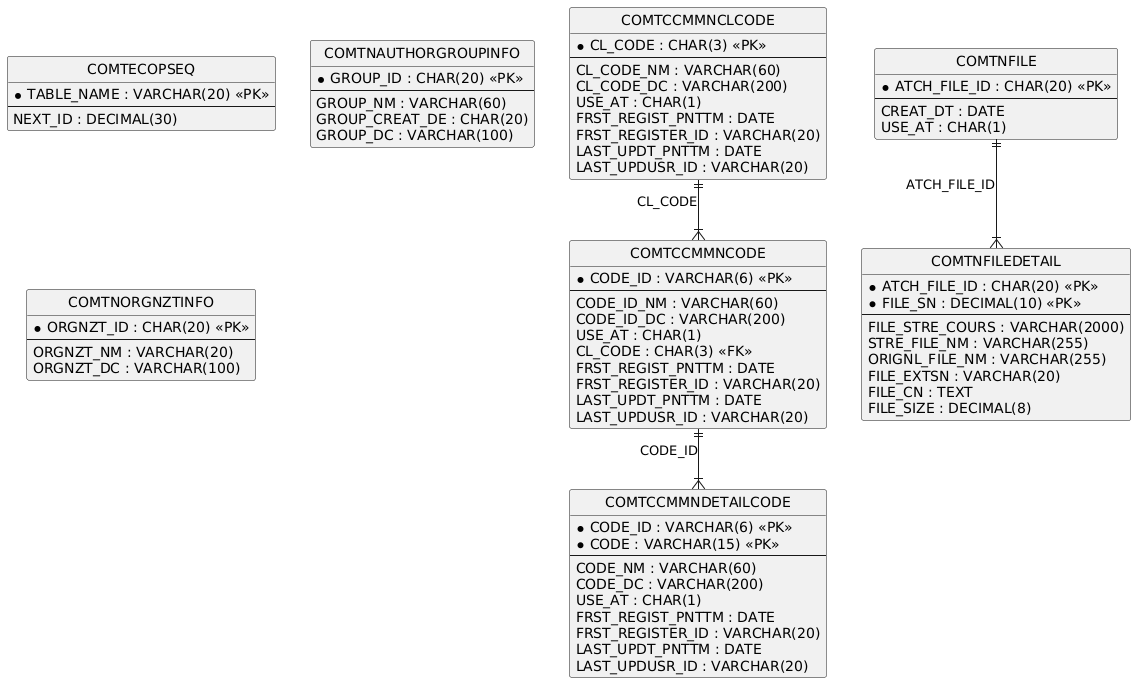

The diagram above was rendered by PlantUML. Its source (embedded in the PNG):
@startuml
hide circle
skinparam linetype ortho

entity "COMTECOPSEQ" as COMTECOPSEQ {
  * TABLE_NAME : VARCHAR(20) <<PK>>
  --
  NEXT_ID : DECIMAL(30)
}

entity "COMTCCMMNCLCODE" as COMTCCMMNCLCODE {
  * CL_CODE : CHAR(3) <<PK>>
  --
  CL_CODE_NM : VARCHAR(60)
  CL_CODE_DC : VARCHAR(200)
  USE_AT : CHAR(1)
  FRST_REGIST_PNTTM : DATE
  FRST_REGISTER_ID : VARCHAR(20)
  LAST_UPDT_PNTTM : DATE
  LAST_UPDUSR_ID : VARCHAR(20)
}

entity "COMTCCMMNCODE" as COMTCCMMNCODE {
  * CODE_ID : VARCHAR(6) <<PK>>
  --
  CODE_ID_NM : VARCHAR(60)
  CODE_ID_DC : VARCHAR(200)
  USE_AT : CHAR(1)
  CL_CODE : CHAR(3) <<FK>>
  FRST_REGIST_PNTTM : DATE
  FRST_REGISTER_ID : VARCHAR(20)
  LAST_UPDT_PNTTM : DATE
  LAST_UPDUSR_ID : VARCHAR(20)
}

entity "COMTCCMMNDETAILCODE" as COMTCCMMNDETAILCODE {
  * CODE_ID : VARCHAR(6) <<PK>>
  * CODE : VARCHAR(15) <<PK>>
  --
  CODE_NM : VARCHAR(60)
  CODE_DC : VARCHAR(200)
  USE_AT : CHAR(1)
  FRST_REGIST_PNTTM : DATE
  FRST_REGISTER_ID : VARCHAR(20)
  LAST_UPDT_PNTTM : DATE
  LAST_UPDUSR_ID : VARCHAR(20)
}

entity "COMTNAUTHORGROUPINFO" as COMTNAUTHORGROUPINFO {
  * GROUP_ID : CHAR(20) <<PK>>
  --
  GROUP_NM : VARCHAR(60)
  GROUP_CREAT_DE : CHAR(20)
  GROUP_DC : VARCHAR(100)
}

entity "COMTNORGNZTINFO" as COMTNORGNZTINFO {
  * ORGNZT_ID : CHAR(20) <<PK>>
  --
  ORGNZT_NM : VARCHAR(20)
  ORGNZT_DC : VARCHAR(100)
}

entity "COMTNFILE" as COMTNFILE {
  * ATCH_FILE_ID : CHAR(20) <<PK>>
  --
  CREAT_DT : DATE
  USE_AT : CHAR(1)
}

entity "COMTNFILEDETAIL" as COMTNFILEDETAIL {
  * ATCH_FILE_ID : CHAR(20) <<PK>>
  * FILE_SN : DECIMAL(10) <<PK>>
  --
  FILE_STRE_COURS : VARCHAR(2000)
  STRE_FILE_NM : VARCHAR(255)
  ORIGNL_FILE_NM : VARCHAR(255)
  FILE_EXTSN : VARCHAR(20)
  FILE_CN : TEXT
  FILE_SIZE : DECIMAL(8)
}

COMTCCMMNCLCODE ||--|{ COMTCCMMNCODE : "CL_CODE"
COMTCCMMNCODE ||--|{ COMTCCMMNDETAILCODE : "CODE_ID"
COMTNFILE ||--|{ COMTNFILEDETAIL : "ATCH_FILE_ID"
@enduml